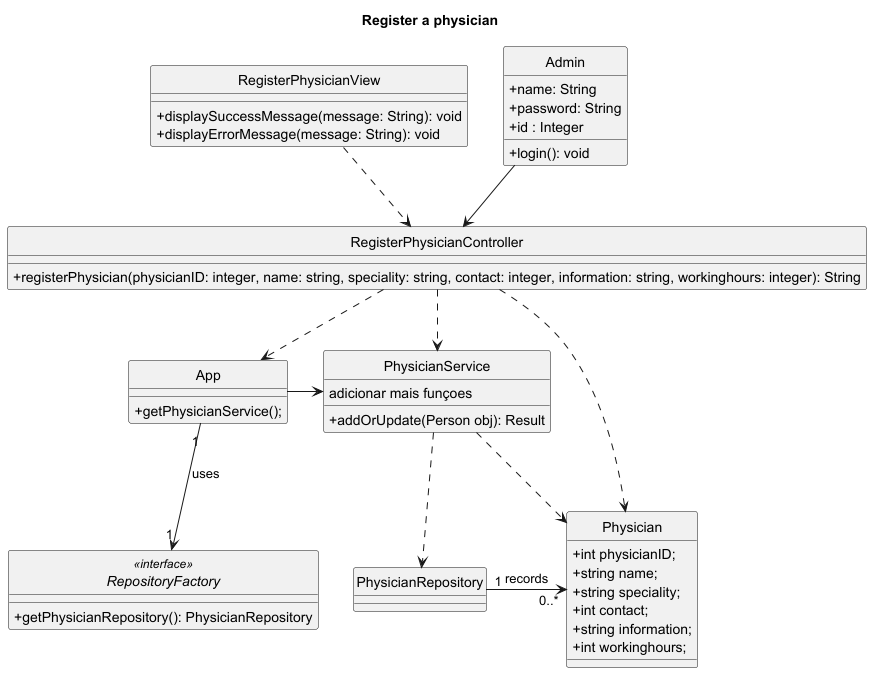

The diagram above was rendered by PlantUML. Its source (embedded in the PNG):
@startuml

hide circle
skinparam classAttributeIconSize 0

title Register a physician

class RegisterPhysicianView {
  + displaySuccessMessage(message: String): void
  + displayErrorMessage(message: String): void
}

class Admin {
  + name: String
  + password: String
  + id : Integer
  + login(): void
}

class PhysicianRepository{
}

class PhysicianService {
    + addOrUpdate(Person obj): Result
    adicionar mais funçoes
}

class App{
  +getPhysicianService();
}

class RegisterPhysicianController {
  + registerPhysician(physicianID: integer, name: string, speciality: string, contact: integer, information: string, workinghours: integer): String
}

interface RepositoryFactory <<interface>> {
    + getPhysicianRepository(): PhysicianRepository
}


class Physician {
     +int physicianID;
     +string name;
     +string speciality;
     +int contact;
     +string information;
     +int workinghours;
}

RegisterPhysicianView ..>RegisterPhysicianController
RegisterPhysicianController ..> App
App -right-> PhysicianService
RegisterPhysicianController ..> Physician
RegisterPhysicianController ..> PhysicianService
App "1" -down-> "1" RepositoryFactory:uses
PhysicianRepository "1" -> "0..*" Physician: records
PhysicianService ..> PhysicianRepository
PhysicianService ..> Physician
Admin --> RegisterPhysicianController

@enduml